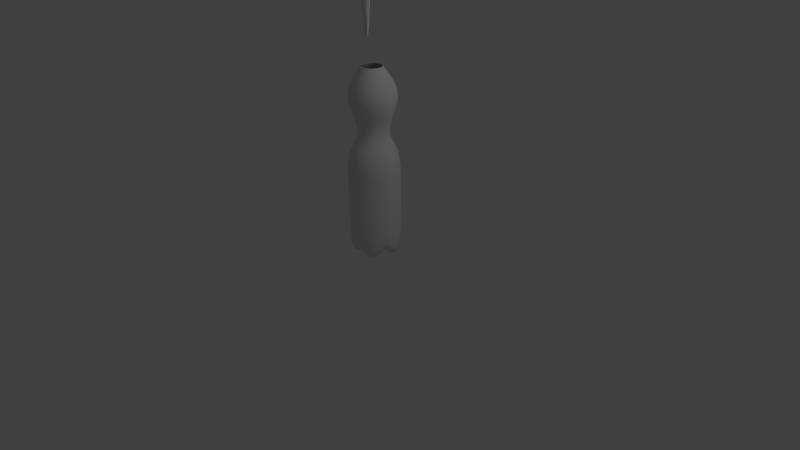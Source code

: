 # Source: flasche_wassertest.blend  (saved by Blender 2.57.1; exported with 4.5.12 LTS)
import bpy
from mathutils import Matrix  # noqa: F401  (used for matrix-valued properties, if any)

bpy.ops.wm.read_factory_settings(use_empty=True)
scene = bpy.context.scene
scene.name = 'Scene'

# ---- collections
col_collection_1 = bpy.data.collections.new('Collection 1'); scene.collection.children.link(col_collection_1)

# ---- world
world_world = bpy.data.worlds.new('World'); scene.world = world_world
world_world.color = (0.05088, 0.05088, 0.05088)
world_world.use_sun_shadow = False
world_world.sun_shadow_jitter_overblur = 0.0
world_world.cycles.sampling_method = 'MANUAL'
world_world.cycles.sample_map_resolution = 256

# ---- cameras
cam_camera = bpy.data.cameras.new('Camera')
cam_camera.clip_end = 100.0
cam_camera.lens = 35.0
cam_camera.ortho_scale = 7.314
cam_camera.dof.focus_distance = 0.0
cam_camera.dof.aperture_fstop = 128.0

# ---- lights
light_lamp = bpy.data.lights.new('Lamp', 'POINT')
light_lamp.transmission_factor = 0.0
light_lamp.cutoff_distance = 30.0
light_lamp.energy = 100.0
light_lamp.shadow_buffer_clip_start = 1.001
light_lamp.shadow_soft_size = 1.0
light_lamp.shadow_maximum_resolution = 0.006
light_lamp.use_absolute_resolution = True
light_lamp.cycles.use_multiple_importance_sampling = False

# ---- meshes
me_cylinder_001 = bpy.data.meshes.new('Cylinder.001')
me_cylinder_001.from_pydata([(0.0, 1.0, -2.269), (0.5878, 0.809, -1.0), (0.9511, 0.309, -2.269), (0.9511, -0.309, -1.0), (0.5878, -0.809, -2.269), (-8.742e-08, -1.0, -1.0), (-0.5878, -0.809, -2.269), (-0.9511, -0.309, -1.0), (-0.9511, 0.309, -2.269), (-0.5878, 0.809, -1.0), (0.01252, 0.3631, 5.416), (0.2337, 0.2913, 5.416), (0.3704, 0.1031, 5.416), (0.3704, -0.1294, 5.416), (0.2337, -0.3176, 5.416), (0.01252, -0.3894, 5.416), (-0.2087, -0.3176, 5.416), (-0.3454, -0.1294, 5.416), (-0.3454, 0.1031, 5.416), (-0.2087, 0.2913, 5.416), (0.0, 0.0, -1.0), (0.5878, 0.809, 2.448), (3.258e-07, 1.0, 2.448), (0.9511, 0.309, 2.448), (0.9511, -0.309, 2.448), (0.5878, -0.809, 2.448), (-1.009e-06, -1.0, 2.448), (-0.5878, -0.809, 2.448), (-0.9511, -0.309, 2.448), (-0.9511, 0.309, 2.448), (-0.5878, 0.809, 2.448), (0.2397, 0.3113, 3.01), (0.01353, 0.3847, 3.01), (0.3794, 0.1189, 3.01), (0.3794, -0.1189, 3.01), (0.2397, -0.3113, 3.01), (0.01353, -0.3847, 3.01), (-0.2126, -0.3113, 3.01), (-0.3524, -0.1189, 3.01), (-0.3524, 0.1189, 3.01), (-0.2126, 0.3113, 3.01), (0.5928, 0.8374, 4.135), (0.005046, 1.028, 4.135), (0.9561, 0.3374, 4.135), (0.9561, -0.2807, 4.135), (0.5928, -0.7807, 4.135), (0.005044, -0.9716, 4.135), (-0.5827, -0.7807, 4.135), (-0.946, -0.2807, 4.135), (-0.946, 0.3374, 4.135), (-0.5827, 0.8374, 4.135), (0.5878, 0.809, 1.42), (2.501e-07, 1.0, 1.125), (0.9511, 0.309, 1.125), (0.9511, -0.309, 1.42), (0.5878, -0.809, 1.125), (-7.951e-07, -1.0, 1.42), (-0.5878, -0.809, 1.125), (-0.9511, -0.309, 1.42), (-0.9511, 0.309, 1.125), (-0.5878, 0.809, 1.42), (0.5878, 0.809, 0.3588), (1.719e-07, 1.0, -0.2408), (0.9511, 0.309, -0.2408), (0.9511, -0.309, 0.3588), (0.5878, -0.809, -0.2408), (-5.738e-07, -1.0, 0.3588), (-0.5878, -0.809, -0.2408), (-0.9439, -0.309, 0.3588), (-0.9511, 0.309, -0.2408), (-0.5878, 0.809, 0.3588), (0.5113, 0.6899, 4.804), (0.01014, 0.8527, 4.804), (0.8211, 0.2635, 4.804), (0.8211, -0.2635, 4.804), (0.5113, -0.6898, 4.804), (0.01014, -0.8526, 4.804), (-0.4911, -0.6898, 4.804), (-0.8008, -0.2635, 4.804), (-0.8008, 0.2635, 4.804), (-0.491, 0.6899, 4.804), (0.0, 0.9973, -2.26), (0.5821, 0.8011, -0.9977), (0.9485, 0.3082, -2.26), (0.9418, -0.306, -0.9977), (0.5862, -0.8068, -2.26), (-8.742e-08, -0.9903, -0.9977), (-0.5862, -0.8068, -2.26), (-0.9418, -0.306, -0.9977), (-0.9485, 0.3082, -2.26), (-0.5821, 0.8011, -0.9977), (0.01251, 0.3553, 5.41), (0.2291, 0.285, 5.41), (0.3629, 0.1007, 5.41), (0.3629, -0.1269, 5.41), (0.229, -0.3111, 5.41), (0.01251, -0.3815, 5.41), (-0.204, -0.3111, 5.41), (-0.3379, -0.1269, 5.41), (-0.3379, 0.1007, 5.41), (-0.2041, 0.285, 5.41), (0.0, 0.0, -0.99), (0.5823, 0.8015, 2.444), (9.176e-06, 0.9907, 2.444), (0.9422, 0.3061, 2.444), (0.9422, -0.3061, 2.444), (0.5823, -0.8015, 2.444), (7.841e-06, -0.9907, 2.444), (-0.5823, -0.8015, 2.444), (-0.9423, -0.3062, 2.444), (-0.9423, 0.3062, 2.444), (-0.5823, 0.8015, 2.444), (0.2339, 0.3033, 3.008), (0.01351, 0.3749, 3.008), (0.3701, 0.1159, 3.008), (0.3701, -0.1158, 3.008), (0.2339, -0.3033, 3.008), (0.01351, -0.3749, 3.008), (-0.2069, -0.3033, 3.008), (-0.3431, -0.1158, 3.008), (-0.343, 0.1159, 3.008), (-0.2068, 0.3033, 3.008), (0.587, 0.8293, 4.136), (0.005058, 1.018, 4.136), (0.9467, 0.3343, 4.136), (0.9467, -0.2777, 4.136), (0.587, -0.7727, 4.136), (0.005056, -0.9617, 4.136), (-0.5769, -0.7727, 4.136), (-0.9366, -0.2777, 4.136), (-0.9366, 0.3343, 4.136), (-0.5769, 0.8293, 4.136), (0.5819, 0.8009, 1.42), (2.501e-07, 0.99, 1.125), (0.9415, 0.3059, 1.125), (0.9415, -0.3059, 1.42), (0.5819, -0.8009, 1.125), (-7.951e-07, -0.99, 1.42), (-0.5819, -0.8009, 1.126), (-0.9415, -0.3059, 1.42), (-0.9415, 0.306, 1.126), (-0.5819, 0.8009, 1.42), (0.5819, 0.8009, 0.3588), (1.719e-07, 0.99, -0.2408), (0.9415, 0.3059, -0.2408), (0.9415, -0.3059, 0.3588), (0.5819, -0.8009, -0.2408), (-5.738e-07, -0.99, 0.3588), (-0.5819, -0.8009, -0.2408), (-0.9344, -0.3059, 0.3588), (-0.9415, 0.3059, -0.2408), (-0.5819, 0.8009, 0.3588), (0.506, 0.6826, 4.8), (0.01014, 0.8437, 4.8), (0.8124, 0.2608, 4.8), (0.8124, -0.2606, 4.8), (0.5059, -0.6823, 4.801), (0.01013, -0.8434, 4.801), (-0.4857, -0.6823, 4.8), (-0.7921, -0.2606, 4.8), (-0.7922, 0.2608, 4.8), (-0.4857, 0.6826, 4.8)], [], [(20, 0, 1), (20, 1, 2), (20, 2, 3), (20, 3, 4), (20, 4, 5), (20, 5, 6), (20, 6, 7), (20, 7, 8), (20, 8, 9), (9, 0, 20), (22, 32, 31, 21), (21, 31, 33, 23), (23, 33, 34, 24), (24, 34, 35, 25), (25, 35, 36, 26), (26, 36, 37, 27), (27, 37, 38, 28), (28, 38, 39, 29), (29, 39, 40, 30), (32, 22, 30, 40), (32, 42, 41, 31), (31, 41, 43, 33), (33, 43, 44, 34), (34, 44, 45, 35), (35, 45, 46, 36), (36, 46, 47, 37), (37, 47, 48, 38), (38, 48, 49, 39), (39, 49, 50, 40), (42, 32, 40, 50), (52, 22, 21, 51), (51, 21, 23, 53), (53, 23, 24, 54), (54, 24, 25, 55), (55, 25, 26, 56), (56, 26, 27, 57), (57, 27, 28, 58), (58, 28, 29, 59), (59, 29, 30, 60), (22, 52, 60, 30), (0, 62, 61, 1), (62, 52, 51, 61), (1, 61, 63, 2), (61, 51, 53, 63), (2, 63, 64, 3), (63, 53, 54, 64), (3, 64, 65, 4), (64, 54, 55, 65), (4, 65, 66, 5), (65, 55, 56, 66), (5, 66, 67, 6), (66, 56, 57, 67), (6, 67, 68, 7), (67, 57, 58, 68), (7, 68, 69, 8), (68, 58, 59, 69), (8, 69, 70, 9), (69, 59, 60, 70), (52, 62, 70, 60), (62, 0, 9, 70), (42, 72, 71, 41), (72, 10, 11, 71), (41, 71, 73, 43), (71, 11, 12, 73), (43, 73, 74, 44), (73, 12, 13, 74), (44, 74, 75, 45), (74, 13, 14, 75), (45, 75, 76, 46), (75, 14, 15, 76), (46, 76, 77, 47), (76, 15, 16, 77), (47, 77, 78, 48), (77, 16, 17, 78), (48, 78, 79, 49), (78, 17, 18, 79), (49, 79, 80, 50), (79, 18, 19, 80), (10, 72, 80, 19), (72, 42, 50, 80), (82, 81, 101), (83, 82, 101), (84, 83, 101), (85, 84, 101), (86, 85, 101), (87, 86, 101), (88, 87, 101), (89, 88, 101), (90, 89, 101), (101, 81, 90), (112, 113, 103, 102), (114, 112, 102, 104), (115, 114, 104, 105), (116, 115, 105, 106), (117, 116, 106, 107), (118, 117, 107, 108), (119, 118, 108, 109), (120, 119, 109, 110), (121, 120, 110, 111), (111, 103, 113, 121), (122, 123, 113, 112), (124, 122, 112, 114), (125, 124, 114, 115), (126, 125, 115, 116), (127, 126, 116, 117), (128, 127, 117, 118), (129, 128, 118, 119), (130, 129, 119, 120), (131, 130, 120, 121), (121, 113, 123, 131), (102, 103, 133, 132), (104, 102, 132, 134), (105, 104, 134, 135), (106, 105, 135, 136), (107, 106, 136, 137), (108, 107, 137, 138), (109, 108, 138, 139), (110, 109, 139, 140), (111, 110, 140, 141), (141, 133, 103, 111), (142, 143, 81, 82), (132, 133, 143, 142), (144, 142, 82, 83), (134, 132, 142, 144), (145, 144, 83, 84), (135, 134, 144, 145), (146, 145, 84, 85), (136, 135, 145, 146), (147, 146, 85, 86), (137, 136, 146, 147), (148, 147, 86, 87), (138, 137, 147, 148), (149, 148, 87, 88), (139, 138, 148, 149), (150, 149, 88, 89), (140, 139, 149, 150), (151, 150, 89, 90), (141, 140, 150, 151), (151, 143, 133, 141), (90, 81, 143, 151), (152, 153, 123, 122), (92, 91, 153, 152), (154, 152, 122, 124), (93, 92, 152, 154), (155, 154, 124, 125), (94, 93, 154, 155), (156, 155, 125, 126), (95, 94, 155, 156), (157, 156, 126, 127), (96, 95, 156, 157), (158, 157, 127, 128), (97, 96, 157, 158), (159, 158, 128, 129), (98, 97, 158, 159), (160, 159, 129, 130), (99, 98, 159, 160), (161, 160, 130, 131), (100, 99, 160, 161), (161, 153, 91, 100), (131, 123, 153, 161), (13, 12, 93, 94), (14, 13, 94, 95), (15, 14, 95, 96), (11, 10, 91, 92), (16, 15, 96, 97), (12, 11, 92, 93), (10, 19, 100, 91), (19, 18, 99, 100), (18, 17, 98, 99), (17, 16, 97, 98)])
me_cylinder_001.polygons.foreach_set('use_smooth', [True] * 170)
me_cylinder_001.use_remesh_preserve_volume = False
me_cylinder_001.use_remesh_preserve_attributes = False
me_cylinder_001.use_mirror_vertex_groups = False
me_cylinder_001.update()
me_icosphere = bpy.data.meshes.new('Icosphere')
me_icosphere.from_pydata([(0.0, 0.0, -1.0), (0.7236, -0.5257, -0.4472), (-0.2764, -0.8506, -0.4472), (-0.8944, 0.0, -0.4472), (-0.2764, 0.8506, -0.4472), (0.7236, 0.5257, -0.4472), (0.2764, -0.8506, 0.4472), (-0.7236, -0.5257, 0.4472), (-0.7236, 0.5257, 0.4472), (0.2764, 0.8506, 0.4472), (0.8944, 0.0, 0.4472), (0.0, 0.0, 1.0), (0.4253, -0.309, -0.8507), (-0.1625, -0.5, -0.8507), (0.2629, -0.809, -0.5257), (0.4253, 0.309, -0.8507), (0.8506, 0.0, -0.5257), (-0.5257, 0.0, -0.8507), (-0.6882, -0.5, -0.5257), (-0.1625, 0.5, -0.8507), (-0.6882, 0.5, -0.5257), (0.2629, 0.809, -0.5257), (0.9511, 0.309, 0.0), (0.9511, -0.309, 0.0), (0.5878, -0.809, 0.0), (0.0, -1.0, 0.0), (-0.5878, -0.809, 0.0), (-0.9511, -0.309, 0.0), (-0.9511, 0.309, 0.0), (-0.5878, 0.809, 0.0), (0.0, 1.0, 0.0), (0.5878, 0.809, 0.0), (0.6882, -0.5, 0.5257), (-0.2629, -0.809, 0.5257), (-0.8506, 0.0, 0.5257), (-0.2629, 0.809, 0.5257), (0.6882, 0.5, 0.5257), (0.5257, 0.0, 0.8507), (0.1625, -0.5, 0.8507), (-0.4253, -0.309, 0.8507), (-0.4253, 0.309, 0.8507), (0.1625, 0.5, 0.8507)], [], [(14, 1, 12), (12, 13, 14), (2, 14, 13), (12, 0, 13), (16, 1, 12), (12, 15, 16), (5, 16, 15), (12, 0, 15), (18, 2, 13), (13, 17, 18), (3, 18, 17), (13, 0, 17), (20, 3, 17), (17, 19, 20), (4, 20, 19), (17, 0, 19), (21, 4, 19), (19, 15, 21), (5, 21, 15), (19, 0, 15), (23, 1, 16), (16, 22, 23), (10, 23, 22), (22, 16, 5), (25, 2, 14), (14, 24, 25), (6, 25, 24), (24, 14, 1), (27, 3, 18), (18, 26, 27), (7, 27, 26), (26, 18, 2), (29, 4, 20), (20, 28, 29), (8, 29, 28), (28, 20, 3), (31, 5, 21), (21, 30, 31), (9, 31, 30), (30, 21, 4), (32, 10, 23), (23, 24, 32), (6, 32, 24), (24, 23, 1), (33, 6, 25), (25, 26, 33), (7, 33, 26), (26, 25, 2), (34, 7, 27), (27, 28, 34), (8, 34, 28), (28, 27, 3), (35, 8, 29), (29, 30, 35), (9, 35, 30), (30, 29, 4), (36, 9, 31), (31, 22, 36), (10, 36, 22), (22, 31, 5), (38, 6, 32), (32, 37, 38), (11, 38, 37), (37, 32, 10), (39, 7, 33), (33, 38, 39), (11, 39, 38), (38, 33, 6), (40, 8, 34), (34, 39, 40), (11, 40, 39), (39, 34, 7), (41, 9, 35), (35, 40, 41), (11, 41, 40), (40, 35, 8), (37, 10, 36), (36, 41, 37), (11, 37, 41), (41, 36, 9)])
me_icosphere.use_remesh_preserve_volume = False
me_icosphere.use_remesh_preserve_attributes = False
me_icosphere.use_mirror_vertex_groups = False
me_icosphere.update()
me_cube = bpy.data.meshes.new('Cube')
me_cube.from_pydata([(1.0, 1.0, -1.0), (1.0, -1.0, -1.0), (-1.0, -1.0, -1.0), (-1.0, 1.0, -1.0), (1.0, 1.0, 1.0), (1.0, -1.0, 1.0), (-1.0, -1.0, 1.0), (-1.0, 1.0, 1.0)], [], [(0, 1, 2, 3), (4, 7, 6, 5), (0, 4, 5, 1), (1, 5, 6, 2), (2, 6, 7, 3), (4, 0, 3, 7)])
me_cube.use_remesh_preserve_volume = False
me_cube.use_remesh_preserve_attributes = False
me_cube.use_mirror_vertex_groups = False
me_cube.update()

# ---- objects
ob_cylinder = bpy.data.objects.new('Cylinder', me_cylinder_001)
ob_icosphere = bpy.data.objects.new('Icosphere', me_icosphere)
ob_cube = bpy.data.objects.new('Cube', me_cube)
ob_lamp = bpy.data.objects.new('Lamp', light_lamp)
ob_camera = bpy.data.objects.new('Camera', cam_camera)

# ---- transforms, parenting, visibility, modifiers, constraints
ob_cylinder.location = (0.0, 0.0, 0.6244)
ob_cylinder.scale = (0.3886, 0.3886, 0.3886)
ob_cylinder.lineart.crease_threshold = 0.0
_m = ob_cylinder.modifiers.new('Fluid', 'FLUID')
_m.fluid_type = 'EFFECTOR'
_m = ob_cylinder.modifiers.new('Subsurf', 'SUBSURF')
_m.uv_smooth = 'PRESERVE_CORNERS'
_m.quality = 2
_m.levels = 4
_m.show_only_control_edges = False
ob_icosphere.location = (-0.01267, -0.05735, 4.041)
ob_icosphere.scale = (0.07453, -0.05199, 1.0)
ob_icosphere.lineart.crease_threshold = 0.0
_m = ob_icosphere.modifiers.new('Fluid', 'FLUID')
_m.fluid_type = 'FLOW'
ob_cube.location = (0.1035, 0.05143, 2.674)
ob_cube.scale = (2.829, 2.829, 2.829)
ob_cube.display_type = 'SOLID'
ob_cube.lineart.crease_threshold = 0.0
_m = ob_cube.modifiers.new('Fluid', 'FLUID')
_m.fluid_type = 'DOMAIN'
ob_lamp.location = (4.076, 1.005, 5.904)
ob_lamp.rotation_euler = (0.6503, 0.05522, 1.866)
ob_lamp.lock_rotations_4d = False
ob_lamp.empty_display_type = 'ARROWS'
ob_lamp.color = (0.0, 0.0, 0.0, 0.0)
ob_lamp.lineart.crease_threshold = 0.0
ob_camera.location = (7.481, -6.508, 5.344)
ob_camera.rotation_euler = (1.109, 0.01082, 0.8149)
ob_camera.lock_rotations_4d = False
ob_camera.empty_display_type = 'ARROWS'
ob_camera.color = (0.0, 0.0, 0.0, 0.0)
ob_camera.display_type = 'WIRE'
ob_camera.lineart.crease_threshold = 0.0

# ---- collection membership
col_collection_1.objects.link(ob_cylinder)
col_collection_1.objects.link(ob_icosphere)
col_collection_1.objects.link(ob_cube)
col_collection_1.objects.link(ob_lamp)
col_collection_1.objects.link(ob_camera)

# ---- scene / render settings (as saved in the file)
scene.camera = ob_camera
scene.frame_start = 1; scene.frame_end = 250; scene.frame_set(0)
scene.render.engine = 'BLENDER_EEVEE_NEXT'
scene.render.image_settings.color_mode = 'RGB'
scene.render.image_settings.compression = 90
scene.render.resolution_percentage = 50
scene.render.dither_intensity = 0.0
scene.render.bake_margin = 2
scene.render.bake_bias = 0.0
scene.cycles.use_denoising = False
scene.cycles.samples = 10
scene.cycles.sampling_pattern = 'TABULATED_SOBOL'
scene.cycles.light_sampling_threshold = 0.0
scene.cycles.use_adaptive_sampling = False
scene.cycles.use_light_tree = False
scene.cycles.blur_glossy = 0.0
scene.cycles.volume_bounces = 1
scene.cycles.pixel_filter_type = 'GAUSSIAN'
scene.cycles.sample_clamp_indirect = 0.0
scene.view_settings.view_transform = 'Standard'
bpy.context.view_layer.update()
